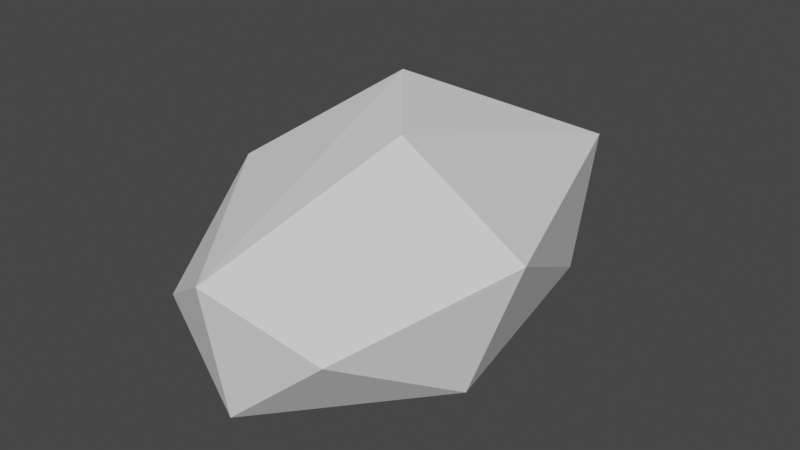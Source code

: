# Source: Stein_1.blend  (saved by Blender 2.81.16; exported with 4.5.12 LTS)
import bpy
from mathutils import Matrix  # noqa: F401  (used for matrix-valued properties, if any)

bpy.ops.wm.read_factory_settings(use_empty=True)
scene = bpy.context.scene
scene.name = 'Scene'

# ---- collections
col_collection = bpy.data.collections.new('Collection'); scene.collection.children.link(col_collection)

# ---- world
world_world = bpy.data.worlds.new('World'); scene.world = world_world
world_world.use_nodes = True; world_world.node_tree.nodes.clear()
_N = world_world.node_tree.nodes; _L = world_world.node_tree.links
n0 = _N.new('ShaderNodeOutputWorld'); n0.name = 'World Output'; n0.location = (300, 300)
n1 = _N.new('ShaderNodeBackground'); n1.name = 'Background'; n1.location = (10, 300)
n1.inputs[0].default_value = (0.05088, 0.05088, 0.05088, 1.0)
_L.new(n1.outputs[0], n0.inputs[0])
n0.is_active_output = True
world_world.color = (0.05088, 0.05088, 0.05088)
world_world.use_sun_shadow = False
world_world.sun_shadow_jitter_overblur = 0.0

# ---- meshes
me_icosphere = bpy.data.meshes.new('Icosphere')
me_icosphere.from_pydata([(-0.2352, 0.724, -0.7007), (0.003618, -0.8923, 0.5238), (-0.8475, -0.2792, 0.5238), (-0.5274, 0.7197, 0.5238), (0.5215, 0.724, 0.5238), (0.8497, -0.2723, 0.5238), (0.08847, 0.2723, 0.9943), (-0.08847, -0.2723, -0.7041), (-0.003618, -0.8923, -0.5238), (0.8475, -0.2792, -0.5238), (0.4189, -1.072e-08, -0.6653), (-0.8497, -0.2723, -0.5238), (-0.705, 0.2462, -0.7314), (0.5274, 0.7197, -0.5238), (1.044, 1.276e-08, 0.05359), (0.0, -1.0, 0.0), (0.5878, -0.809, 0.0), (-0.5878, -0.809, 0.0), (-0.5878, 0.809, 0.0), (-1.044, 7.493e-09, -0.05359), (0.3226, 0.9928, 0.05359), (0.3389, -0.2462, 0.9577), (-0.4189, 6.919e-09, 0.9576)], [], [(7, 12, 0), (7, 0, 10), (0, 12, 18), (9, 14, 16), (8, 15, 17), (0, 18, 20), (13, 20, 14), (1, 5, 21), (2, 1, 22), (3, 2, 22), (4, 3, 6), (5, 4, 21), (21, 4, 6), (6, 3, 22), (22, 21, 6), (22, 1, 21), (14, 4, 5), (14, 20, 4), (20, 3, 4), (20, 18, 3), (19, 2, 3), (17, 1, 2), (17, 15, 1), (16, 5, 1), (16, 14, 5), (13, 0, 20), (18, 19, 3), (18, 12, 19), (12, 11, 19), (19, 17, 2), (19, 11, 17), (11, 8, 17), (15, 16, 1), (15, 8, 16), (8, 9, 16), (9, 13, 14), (10, 0, 13), (12, 7, 11), (7, 8, 11), (9, 10, 13), (7, 10, 8), (10, 9, 8)])
_uv = me_icosphere.uv_layers.new(name='UVMap')
_uv.uv.foreach_set('vector', [0.2727, 0.0, 0.25, 0.1181, 0.3406, 0.1176, 0.4545, 0.0, 0.3867, 0.1176, 0.5, 0.07873, 0.3406, 0.1176, 0.25, 0.1181, 0.3182, 0.2362, 0.6812, 0.1575, 0.6364, 0.2362, 0.7727, 0.2362, 0.863, 0.1575, 0.8636, 0.2362, 0.9545, 0.2362, 0.3406, 0.1176, 0.3182, 0.2362, 0.4545, 0.2362, 0.4994, 0.1575, 0.4545, 0.2362, 0.6364, 0.2362, 0.8643, 0.3149, 0.6824, 0.3149, 0.7273, 0.3937, 1.0, 0.3149, 0.8643, 0.3149, 0.9545, 0.3937, 0.3188, 0.3149, 0.137, 0.3149, 0.1818, 0.3937, 0.5006, 0.3149, 0.3188, 0.3149, 0.3867, 0.4325, 0.6824, 0.3149, 0.5006, 0.3149, 0.5909, 0.3937, 0.5909, 0.3937, 0.5006, 0.3149, 0.5224, 0.4325, 0.3867, 0.4325, 0.3188, 0.3149, 0.3182, 0.3937, 0.9545, 0.3937, 0.8636, 0.3937, 0.9091, 0.4724, 0.9545, 0.3937, 0.8643, 0.3149, 0.8636, 0.3937, 0.6364, 0.2362, 0.5006, 0.3149, 0.6824, 0.3149, 0.6364, 0.2362, 0.4545, 0.2362, 0.5006, 0.3149, 0.4545, 0.2362, 0.3188, 0.3149, 0.5006, 0.3149, 0.4545, 0.2362, 0.3182, 0.2362, 0.3188, 0.3149, 0.1818, 0.2362, 0.137, 0.3149, 0.3188, 0.3149, 0.9545, 0.2362, 0.8643, 0.3149, 1.0, 0.3149, 0.9545, 0.2362, 0.8636, 0.2362, 0.8643, 0.3149, 0.7727, 0.2362, 0.6824, 0.3149, 0.8643, 0.3149, 0.7727, 0.2362, 0.6364, 0.2362, 0.6824, 0.3149, 0.4994, 0.1575, 0.3406, 0.1176, 0.4545, 0.2362, 0.3182, 0.2362, 0.1818, 0.2362, 0.3188, 0.3149, 0.3182, 0.2362, 0.25, 0.1181, 0.1818, 0.2362, 0.25, 0.1181, 0.1357, 0.1575, 0.1818, 0.2362, 0.1818, 0.2362, 0.04545, 0.2362, 0.137, 0.3149, 0.1818, 0.2362, 0.1357, 0.1575, 0.04545, 0.2362, 0.1357, 0.1575, 0.0, 0.1575, 0.04545, 0.2362, 0.8636, 0.2362, 0.7727, 0.2362, 0.8643, 0.3149, 0.8636, 0.2362, 0.863, 0.1575, 0.7727, 0.2362, 0.863, 0.1575, 0.6812, 0.1575, 0.7727, 0.2362, 0.6812, 0.1575, 0.4994, 0.1575, 0.6364, 0.2362, 0.5, 0.07873, 0.3867, 0.1176, 0.4994, 0.1575, 0.1364, 0.07873, 0.06787, 0.0399, 0.1357, 0.1575, 0.06787, 0.0399, 0.0, 0.1575, 0.1357, 0.1575, 0.6812, 0.1575, 0.6364, 0.07873, 0.4994, 0.1575, 0.8412, 0.0399, 0.7727, 0.07873, 0.863, 0.1575, 0.7727, 0.07873, 0.6812, 0.1575, 0.863, 0.1575])
me_icosphere.use_remesh_fix_poles = True
me_icosphere.use_remesh_preserve_attributes = False
me_icosphere.use_mirror_vertex_groups = False
me_icosphere.update()

# ---- objects
ob_icosphere = bpy.data.objects.new('Icosphere', me_icosphere)

# ---- transforms, parenting, visibility, modifiers, constraints
ob_icosphere.location = (0.0, 0.0, 0.0)
ob_icosphere.scale = (2.209, 3.667, 2.156)
ob_icosphere.lineart.crease_threshold = 0.0
_m = ob_icosphere.modifiers.new('Decimate', 'DECIMATE')
_m.ratio = 0.6151

# ---- collection membership
col_collection.objects.link(ob_icosphere)

# ---- scene / render settings (as saved in the file)
scene.frame_start = 1; scene.frame_end = 250; scene.frame_set(1)
scene.render.engine = 'BLENDER_EEVEE_NEXT'
scene.cycles.use_denoising = False
scene.cycles.samples = 128
scene.cycles.sampling_pattern = 'TABULATED_SOBOL'
scene.cycles.use_adaptive_sampling = False
scene.cycles.use_light_tree = False
scene.view_settings.view_transform = 'Filmic'
bpy.context.view_layer.update()

# ---- added for rendering (the .blend has no active camera and no usable light): camera, sun
cam_auto = bpy.data.cameras.new('AutoCamera')
cam_auto.lens = 50.0
cam_auto.sensor_width = 36.0
cam_auto.clip_end = 1000.0
ob_auto_camera = bpy.data.objects.new('AutoCamera', cam_auto)
scene.collection.objects.link(ob_auto_camera)
ob_auto_camera.location = (8.67115, -10.4383, 7.19373)
ob_auto_camera.rotation_euler = (1.09748, -7.21219e-08, 0.694738)
scene.camera = ob_auto_camera
light_auto_sun = bpy.data.lights.new('AutoSun', 'SUN')
light_auto_sun.energy = 3.0
light_auto_sun.angle = 0.0523599
ob_auto_sun = bpy.data.objects.new('AutoSun', light_auto_sun)
scene.collection.objects.link(ob_auto_sun)
ob_auto_sun.rotation_euler = (0.872665, 0.174533, 0.523599)
bpy.context.view_layer.update()
